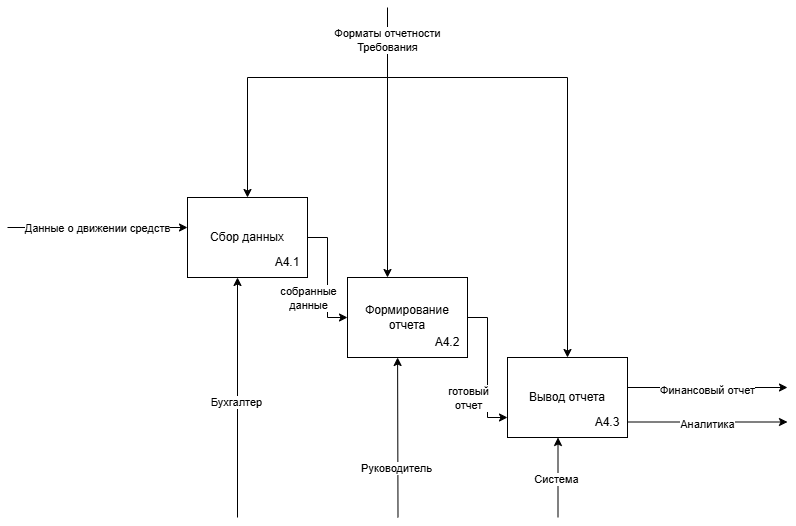

The diagram above was exported from draw.io. Its source (the exported page's mxGraphModel, read from the mxfile embedded in the PNG):
<mxGraphModel dx="1559" dy="1744" grid="1" gridSize="10" guides="1" tooltips="1" connect="1" arrows="1" fold="1" page="1" pageScale="1" pageWidth="827" pageHeight="1169" math="0" shadow="0">
  <root>
    <mxCell id="0" />
    <mxCell id="1" parent="0" />
    <mxCell id="6OK7CCl3zAm8KogJrK4x-1" edge="1" parent="1" source="6OK7CCl3zAm8KogJrK4x-3" style="edgeStyle=orthogonalEdgeStyle;rounded=0;orthogonalLoop=1;jettySize=auto;html=1;entryX=0;entryY=0.5;entryDx=0;entryDy=0;" target="6OK7CCl3zAm8KogJrK4x-7">
      <mxGeometry relative="1" as="geometry" />
    </mxCell>
    <mxCell id="6OK7CCl3zAm8KogJrK4x-2" connectable="0" parent="6OK7CCl3zAm8KogJrK4x-1" style="edgeLabel;html=1;align=center;verticalAlign=middle;resizable=0;points=[];" value="собранные&lt;div&gt;данные&lt;/div&gt;" vertex="1">
      <mxGeometry relative="1" x="0.3889" as="geometry">
        <mxPoint x="-20" y="-3" as="offset" />
      </mxGeometry>
    </mxCell>
    <mxCell id="6OK7CCl3zAm8KogJrK4x-3" parent="1" style="rounded=0;whiteSpace=wrap;html=1;" value="Сбор данных" vertex="1">
      <mxGeometry height="80" width="120" x="160" y="160" as="geometry" />
    </mxCell>
    <mxCell id="6OK7CCl3zAm8KogJrK4x-4" parent="1" style="text;html=1;whiteSpace=wrap;strokeColor=none;fillColor=none;align=center;verticalAlign=middle;rounded=0;" value="А4.1" vertex="1">
      <mxGeometry height="30" width="60" x="230" y="210" as="geometry" />
    </mxCell>
    <mxCell id="6OK7CCl3zAm8KogJrK4x-5" edge="1" parent="1" source="6OK7CCl3zAm8KogJrK4x-7" style="edgeStyle=orthogonalEdgeStyle;rounded=0;orthogonalLoop=1;jettySize=auto;html=1;entryX=0;entryY=0.75;entryDx=0;entryDy=0;" target="6OK7CCl3zAm8KogJrK4x-9">
      <mxGeometry relative="1" as="geometry" />
    </mxCell>
    <mxCell id="6OK7CCl3zAm8KogJrK4x-6" connectable="0" parent="6OK7CCl3zAm8KogJrK4x-5" style="edgeLabel;html=1;align=center;verticalAlign=middle;resizable=0;points=[];" value="готовый&lt;div&gt;отчет&lt;/div&gt;" vertex="1">
      <mxGeometry relative="1" x="0.4524" as="geometry">
        <mxPoint x="-20" y="-2" as="offset" />
      </mxGeometry>
    </mxCell>
    <mxCell id="6OK7CCl3zAm8KogJrK4x-7" parent="1" style="rounded=0;whiteSpace=wrap;html=1;" value="Формирование отчета" vertex="1">
      <mxGeometry height="80" width="120" x="320" y="240" as="geometry" />
    </mxCell>
    <mxCell id="6OK7CCl3zAm8KogJrK4x-8" parent="1" style="text;html=1;whiteSpace=wrap;strokeColor=none;fillColor=none;align=center;verticalAlign=middle;rounded=0;" value="А4.2" vertex="1">
      <mxGeometry height="30" width="60" x="390" y="290" as="geometry" />
    </mxCell>
    <mxCell id="6OK7CCl3zAm8KogJrK4x-9" parent="1" style="rounded=0;whiteSpace=wrap;html=1;" value="Вывод отчета" vertex="1">
      <mxGeometry height="80" width="120" x="480" y="320" as="geometry" />
    </mxCell>
    <mxCell id="Vv27zKuvgac9p0favqGw-1" parent="1" style="text;html=1;whiteSpace=wrap;strokeColor=none;fillColor=none;align=center;verticalAlign=middle;rounded=0;" value="А4.3" vertex="1">
      <mxGeometry height="30" width="60" x="550" y="370" as="geometry" />
    </mxCell>
    <mxCell id="zojgwl47o3QJTiEdlecx-1" edge="1" parent="1" style="endArrow=classic;html=1;rounded=0;entryX=0;entryY=0.5;entryDx=0;entryDy=0;" value="">
      <mxGeometry height="50" relative="1" width="50" as="geometry">
        <mxPoint x="-20" y="190" as="sourcePoint" />
        <mxPoint x="160" y="190" as="targetPoint" />
      </mxGeometry>
    </mxCell>
    <mxCell id="zojgwl47o3QJTiEdlecx-2" connectable="0" parent="zojgwl47o3QJTiEdlecx-1" style="edgeLabel;html=1;align=center;verticalAlign=middle;resizable=0;points=[];" value="Данные о движении средств" vertex="1">
      <mxGeometry relative="1" x="-0.0125" y="-2" as="geometry">
        <mxPoint y="-2" as="offset" />
      </mxGeometry>
    </mxCell>
    <mxCell id="YnR7SHD8xLgrDEc92kFo-1" edge="1" parent="1" style="endArrow=classic;html=1;rounded=0;entryX=0;entryY=0.5;entryDx=0;entryDy=0;" value="">
      <mxGeometry height="50" relative="1" width="50" as="geometry">
        <mxPoint x="600" y="350" as="sourcePoint" />
        <mxPoint x="760" y="350" as="targetPoint" />
      </mxGeometry>
    </mxCell>
    <mxCell id="YnR7SHD8xLgrDEc92kFo-2" connectable="0" parent="YnR7SHD8xLgrDEc92kFo-1" style="edgeLabel;html=1;align=center;verticalAlign=middle;resizable=0;points=[];" value="Финансовый отчет" vertex="1">
      <mxGeometry relative="1" x="-0.0125" y="-2" as="geometry">
        <mxPoint as="offset" />
      </mxGeometry>
    </mxCell>
    <mxCell id="YnR7SHD8xLgrDEc92kFo-3" edge="1" parent="1" style="endArrow=classic;html=1;rounded=0;entryX=0;entryY=0.5;entryDx=0;entryDy=0;" value="">
      <mxGeometry height="50" relative="1" width="50" as="geometry">
        <mxPoint x="600" y="384.5" as="sourcePoint" />
        <mxPoint x="760" y="384.5" as="targetPoint" />
      </mxGeometry>
    </mxCell>
    <mxCell id="YnR7SHD8xLgrDEc92kFo-4" connectable="0" parent="YnR7SHD8xLgrDEc92kFo-3" style="edgeLabel;html=1;align=center;verticalAlign=middle;resizable=0;points=[];" value="Аналитика" vertex="1">
      <mxGeometry relative="1" x="-0.0125" y="-2" as="geometry">
        <mxPoint as="offset" />
      </mxGeometry>
    </mxCell>
    <mxCell id="IxtfgFp5XpRedSsRkB6D-1" edge="1" parent="1" style="endArrow=classic;html=1;rounded=0;entryX=0.5;entryY=0;entryDx=0;entryDy=0;" value="">
      <mxGeometry height="50" relative="1" width="50" as="geometry">
        <Array as="points">
          <mxPoint x="360" y="40" />
          <mxPoint x="220" y="40" />
        </Array>
        <mxPoint x="360" y="-30" as="sourcePoint" />
        <mxPoint x="220" y="160" as="targetPoint" />
      </mxGeometry>
    </mxCell>
    <mxCell id="IxtfgFp5XpRedSsRkB6D-2" connectable="0" parent="IxtfgFp5XpRedSsRkB6D-1" style="edgeLabel;html=1;align=center;verticalAlign=middle;resizable=0;points=[];" value="&lt;div&gt;Форматы отчетности&lt;/div&gt;&lt;div&gt;Требования&lt;/div&gt;" vertex="1">
      <mxGeometry relative="1" x="-0.8061" y="-1" as="geometry">
        <mxPoint as="offset" />
      </mxGeometry>
    </mxCell>
    <mxCell id="IxtfgFp5XpRedSsRkB6D-3" edge="1" parent="1" style="endArrow=classic;html=1;rounded=0;entryX=0.333;entryY=0;entryDx=0;entryDy=0;entryPerimeter=0;" value="">
      <mxGeometry height="50" relative="1" width="50" as="geometry">
        <mxPoint x="360" y="40" as="sourcePoint" />
        <mxPoint x="360" y="240" as="targetPoint" />
      </mxGeometry>
    </mxCell>
    <mxCell id="IxtfgFp5XpRedSsRkB6D-4" edge="1" parent="1" style="endArrow=classic;html=1;rounded=0;entryX=0.5;entryY=0;entryDx=0;entryDy=0;" value="">
      <mxGeometry height="50" relative="1" width="50" as="geometry">
        <Array as="points">
          <mxPoint x="540" y="40" />
        </Array>
        <mxPoint x="360" y="40" as="sourcePoint" />
        <mxPoint x="540" y="320" as="targetPoint" />
      </mxGeometry>
    </mxCell>
    <mxCell id="ux96kZFJG0CCYI3oengW-1" edge="1" parent="1" style="endArrow=classic;html=1;rounded=0;entryX=0.5;entryY=1;entryDx=0;entryDy=0;" value="">
      <mxGeometry height="50" relative="1" width="50" as="geometry">
        <mxPoint x="210" y="480" as="sourcePoint" />
        <mxPoint x="210" y="240" as="targetPoint" />
      </mxGeometry>
    </mxCell>
    <mxCell id="ux96kZFJG0CCYI3oengW-2" connectable="0" parent="ux96kZFJG0CCYI3oengW-1" style="edgeLabel;html=1;align=center;verticalAlign=middle;resizable=0;points=[];" value="Бухгалтер" vertex="1">
      <mxGeometry relative="1" x="-0.0361" y="2" as="geometry">
        <mxPoint as="offset" />
      </mxGeometry>
    </mxCell>
    <mxCell id="ux96kZFJG0CCYI3oengW-3" edge="1" parent="1" style="endArrow=classic;html=1;rounded=0;entryX=0.153;entryY=1.073;entryDx=0;entryDy=0;entryPerimeter=0;" value="">
      <mxGeometry height="50" relative="1" width="50" as="geometry">
        <mxPoint x="370.5" y="480" as="sourcePoint" />
        <mxPoint x="370.08999999999986" y="320" as="targetPoint" />
      </mxGeometry>
    </mxCell>
    <mxCell id="ux96kZFJG0CCYI3oengW-4" connectable="0" parent="ux96kZFJG0CCYI3oengW-3" style="edgeLabel;html=1;align=center;verticalAlign=middle;resizable=0;points=[];" value="Руководитель" vertex="1">
      <mxGeometry relative="1" x="-0.0361" y="2" as="geometry">
        <mxPoint y="27" as="offset" />
      </mxGeometry>
    </mxCell>
    <mxCell id="ux96kZFJG0CCYI3oengW-5" edge="1" parent="1" style="endArrow=classic;html=1;rounded=0;" value="">
      <mxGeometry height="50" relative="1" width="50" as="geometry">
        <mxPoint x="530.5" y="480" as="sourcePoint" />
        <mxPoint x="530.5" y="400" as="targetPoint" />
      </mxGeometry>
    </mxCell>
    <mxCell id="ux96kZFJG0CCYI3oengW-6" connectable="0" parent="ux96kZFJG0CCYI3oengW-5" style="edgeLabel;html=1;align=center;verticalAlign=middle;resizable=0;points=[];" value="Система" vertex="1">
      <mxGeometry relative="1" x="-0.0361" y="2" as="geometry">
        <mxPoint as="offset" />
      </mxGeometry>
    </mxCell>
  </root>
</mxGraphModel>